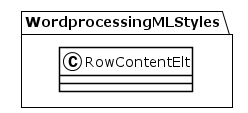

The diagram above was rendered by PlantUML. Its source (embedded in the PNG):
@startuml
!theme plain
package WordprocessingMLStyles {
class RowContentElt {
}
}
@enduml